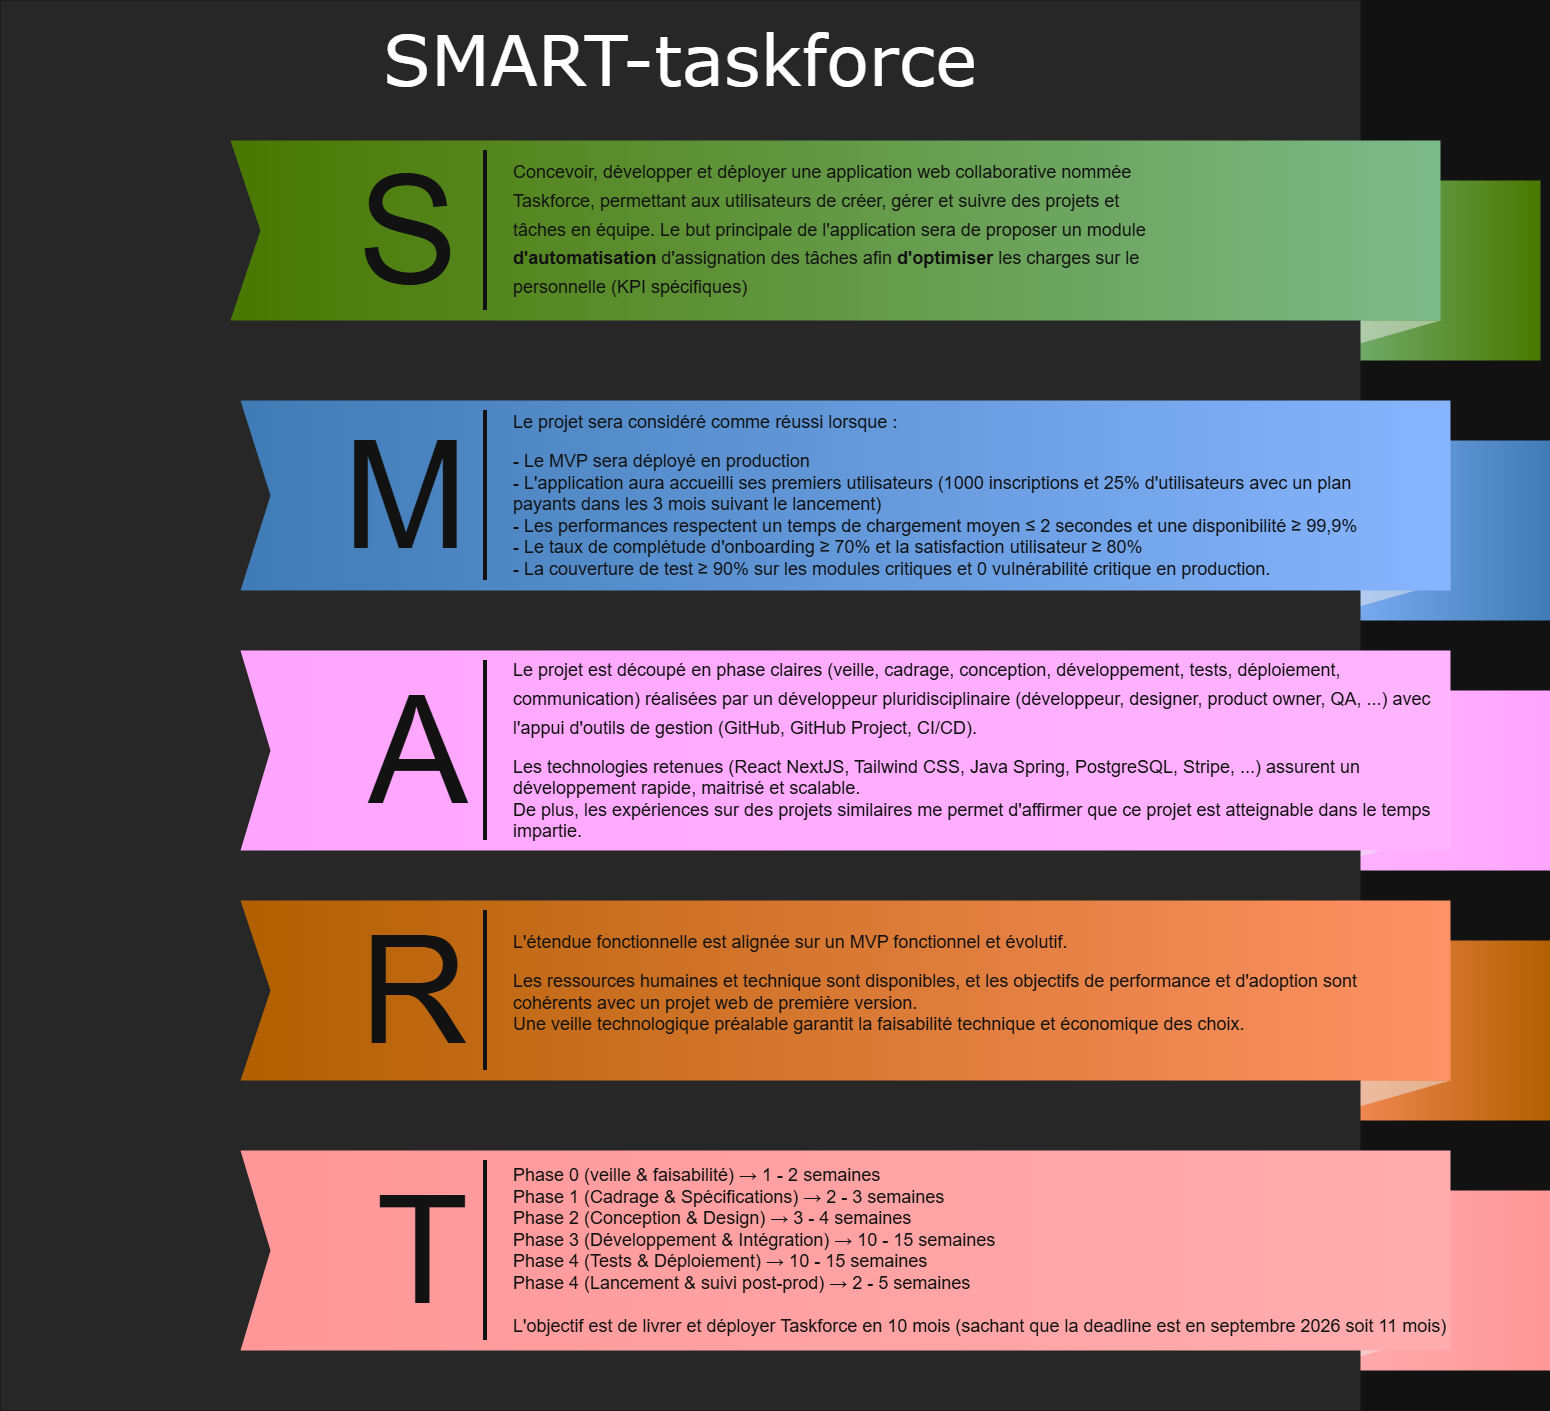

The diagram above was exported from draw.io. Its source (the exported page's mxGraphModel, read from the mxfile embedded in the PNG):
<mxGraphModel dx="1869" dy="1545" grid="1" gridSize="10" guides="1" tooltips="1" connect="1" arrows="1" fold="1" page="1" pageScale="1.5" pageWidth="1169" pageHeight="826" background="none" math="0" shadow="0">
  <root>
    <mxCell id="0" style=";html=1;" />
    <mxCell id="1" style=";html=1;" parent="0" />
    <mxCell id="869962fe87da545-3" value="" style="whiteSpace=wrap;html=1;rounded=0;shadow=0;dashed=0;strokeWidth=1;fontFamily=Tahoma;fontSize=10;fontColor=#FFFFFF;strokeColor=none;fillColor=#7FB61A;gradientColor=#1B622A;gradientDirection=west;" parent="1" vertex="1">
      <mxGeometry x="1360" y="210" width="240" height="180" as="geometry" />
    </mxCell>
    <mxCell id="869962fe87da545-4" value="" style="verticalLabelPosition=bottom;verticalAlign=top;html=1;strokeWidth=1;shape=mxgraph.basic.orthogonal_triangle;rounded=0;shadow=0;dashed=0;fontFamily=Tahoma;fontSize=10;fontColor=#FFFFFF;flipV=1;fillColor=#000000;strokeColor=none;opacity=50;" parent="1" vertex="1">
      <mxGeometry x="1360" y="350" width="140" height="40" as="geometry" />
    </mxCell>
    <mxCell id="869962fe87da545-6" value="" style="whiteSpace=wrap;html=1;rounded=0;shadow=0;dashed=0;strokeWidth=1;fontFamily=Tahoma;fontSize=10;fontColor=#FFFFFF;strokeColor=none;fillColor=#5398DB;gradientColor=#1247B9;gradientDirection=west;" parent="1" vertex="1">
      <mxGeometry x="1370" y="470" width="240" height="180" as="geometry" />
    </mxCell>
    <mxCell id="869962fe87da545-7" value="" style="verticalLabelPosition=bottom;verticalAlign=top;html=1;strokeWidth=1;shape=mxgraph.basic.orthogonal_triangle;rounded=0;shadow=0;dashed=0;fontFamily=Tahoma;fontSize=10;fontColor=#FFFFFF;flipV=1;fillColor=#000000;strokeColor=none;opacity=50;" parent="1" vertex="1">
      <mxGeometry x="1370" y="610" width="140" height="40" as="geometry" />
    </mxCell>
    <mxCell id="869962fe87da545-9" value="" style="whiteSpace=wrap;html=1;rounded=0;shadow=0;dashed=0;strokeWidth=1;fontFamily=Tahoma;fontSize=10;fontColor=#FFFFFF;strokeColor=none;fillColor=#8D029D;gradientColor=#65009E;gradientDirection=west;" parent="1" vertex="1">
      <mxGeometry x="1370" y="720" width="240" height="180" as="geometry" />
    </mxCell>
    <mxCell id="869962fe87da545-10" value="" style="verticalLabelPosition=bottom;verticalAlign=top;html=1;strokeWidth=1;shape=mxgraph.basic.orthogonal_triangle;rounded=0;shadow=0;dashed=0;fontFamily=Tahoma;fontSize=10;fontColor=#FFFFFF;flipV=1;fillColor=#000000;strokeColor=none;opacity=50;" parent="1" vertex="1">
      <mxGeometry x="1370" y="860" width="140" height="40" as="geometry" />
    </mxCell>
    <mxCell id="869962fe87da545-12" value="" style="whiteSpace=wrap;html=1;rounded=0;shadow=0;dashed=0;strokeWidth=1;fontFamily=Tahoma;fontSize=10;fontColor=#FFFFFF;strokeColor=none;fillColor=#F19001;gradientColor=#C23603;gradientDirection=west;" parent="1" vertex="1">
      <mxGeometry x="1370" y="970" width="240" height="180" as="geometry" />
    </mxCell>
    <mxCell id="869962fe87da545-13" value="" style="verticalLabelPosition=bottom;verticalAlign=top;html=1;strokeWidth=1;shape=mxgraph.basic.orthogonal_triangle;rounded=0;shadow=0;dashed=0;fontFamily=Tahoma;fontSize=10;fontColor=#FFFFFF;flipV=1;fillColor=#000000;strokeColor=none;opacity=50;" parent="1" vertex="1">
      <mxGeometry x="1370" y="1110" width="140" height="40" as="geometry" />
    </mxCell>
    <mxCell id="869962fe87da545-15" value="" style="whiteSpace=wrap;html=1;rounded=0;shadow=0;dashed=0;strokeWidth=1;fontFamily=Tahoma;fontSize=10;fontColor=#FFFFFF;strokeColor=none;fillColor=#EA0001;gradientColor=#AD0002;gradientDirection=west;" parent="1" vertex="1">
      <mxGeometry x="1370" y="1220" width="240" height="180" as="geometry" />
    </mxCell>
    <mxCell id="869962fe87da545-16" value="" style="verticalLabelPosition=bottom;verticalAlign=top;html=1;strokeWidth=1;shape=mxgraph.basic.orthogonal_triangle;rounded=0;shadow=0;dashed=0;fontFamily=Tahoma;fontSize=10;fontColor=#FFFFFF;flipV=1;fillColor=#000000;strokeColor=none;opacity=50;" parent="1" vertex="1">
      <mxGeometry x="1370" y="1360" width="140" height="40" as="geometry" />
    </mxCell>
    <mxCell id="869962fe87da545-5" value="SMART-taskforce" style="whiteSpace=wrap;html=1;rounded=0;shadow=0;dashed=0;strokeWidth=1;fillColor=#E6E6E6;fontFamily=Verdana;fontSize=70;strokeColor=none;verticalAlign=top;spacingTop=10;" parent="1" vertex="1">
      <mxGeometry x="60" y="30" width="1360" height="1410" as="geometry" />
    </mxCell>
    <mxCell id="869962fe87da545-2" value="" style="html=1;shadow=0;dashed=0;align=center;verticalAlign=middle;shape=mxgraph.arrows2.arrow;dy=0;dx=0;notch=30;rounded=0;strokeColor=none;strokeWidth=1;fillColor=#7FB61A;fontFamily=Tahoma;fontSize=10;fontColor=#FFFFFF;gradientColor=#1B622A;gradientDirection=east;" parent="1" vertex="1">
      <mxGeometry x="290" y="170" width="1210" height="180" as="geometry" />
    </mxCell>
    <mxCell id="869962fe87da545-8" value="" style="html=1;shadow=0;dashed=0;align=center;verticalAlign=middle;shape=mxgraph.arrows2.arrow;dy=0;dx=0;notch=30;rounded=0;strokeColor=none;strokeWidth=1;fillColor=#5398DB;fontFamily=Tahoma;fontSize=10;fontColor=#FFFFFF;gradientColor=#1247B9;gradientDirection=east;" parent="1" vertex="1">
      <mxGeometry x="300" y="430" width="1210" height="190" as="geometry" />
    </mxCell>
    <mxCell id="869962fe87da545-11" value="" style="html=1;shadow=0;dashed=0;align=center;verticalAlign=middle;shape=mxgraph.arrows2.arrow;dy=0;dx=0;notch=30;rounded=0;strokeColor=none;strokeWidth=1;fillColor=#8D029D;fontFamily=Tahoma;fontSize=10;fontColor=#FFFFFF;gradientColor=#65009E;gradientDirection=east;" parent="1" vertex="1">
      <mxGeometry x="300" y="680" width="1210" height="200" as="geometry" />
    </mxCell>
    <mxCell id="869962fe87da545-14" value="" style="html=1;shadow=0;dashed=0;align=center;verticalAlign=middle;shape=mxgraph.arrows2.arrow;dy=0;dx=0;notch=30;rounded=0;strokeColor=none;strokeWidth=1;fillColor=#F19001;fontFamily=Tahoma;fontSize=10;fontColor=#FFFFFF;gradientColor=#C23603;gradientDirection=east;" parent="1" vertex="1">
      <mxGeometry x="300" y="930" width="1210" height="180" as="geometry" />
    </mxCell>
    <mxCell id="869962fe87da545-17" value="" style="html=1;shadow=0;dashed=0;align=center;verticalAlign=middle;shape=mxgraph.arrows2.arrow;dy=0;dx=0;notch=30;rounded=0;strokeColor=none;strokeWidth=1;fillColor=#EA0001;fontFamily=Tahoma;fontSize=10;fontColor=#FFFFFF;gradientColor=#AD0002;gradientDirection=east;" parent="1" vertex="1">
      <mxGeometry x="300" y="1180" width="1210" height="200" as="geometry" />
    </mxCell>
    <mxCell id="869962fe87da545-19" value="S" style="text;html=1;strokeColor=none;fillColor=none;align=right;verticalAlign=middle;whiteSpace=wrap;rounded=0;shadow=0;dashed=0;fontFamily=Helvetica;fontSize=150;fontColor=#FFFFFF;" parent="1" vertex="1">
      <mxGeometry x="320" y="170" width="200" height="180" as="geometry" />
    </mxCell>
    <mxCell id="869962fe87da545-20" value="M" style="text;html=1;strokeColor=none;fillColor=none;align=right;verticalAlign=middle;whiteSpace=wrap;rounded=0;shadow=0;dashed=0;fontFamily=Helvetica;fontSize=150;fontColor=#FFFFFF;" parent="1" vertex="1">
      <mxGeometry x="330" y="435" width="200" height="180" as="geometry" />
    </mxCell>
    <mxCell id="869962fe87da545-21" value="A" style="text;html=1;strokeColor=none;fillColor=none;align=right;verticalAlign=middle;whiteSpace=wrap;rounded=0;shadow=0;dashed=0;fontFamily=Helvetica;fontSize=150;fontColor=#FFFFFF;" parent="1" vertex="1">
      <mxGeometry x="330" y="690" width="200" height="180" as="geometry" />
    </mxCell>
    <mxCell id="869962fe87da545-22" value="R" style="text;html=1;strokeColor=none;fillColor=none;align=right;verticalAlign=middle;whiteSpace=wrap;rounded=0;shadow=0;dashed=0;fontFamily=Helvetica;fontSize=150;fontColor=#FFFFFF;" parent="1" vertex="1">
      <mxGeometry x="330" y="930" width="200" height="180" as="geometry" />
    </mxCell>
    <mxCell id="869962fe87da545-23" value="T" style="text;html=1;strokeColor=none;fillColor=none;align=right;verticalAlign=middle;whiteSpace=wrap;rounded=0;shadow=0;dashed=0;fontFamily=Helvetica;fontSize=150;fontColor=#FFFFFF;" parent="1" vertex="1">
      <mxGeometry x="330" y="1190" width="200" height="180" as="geometry" />
    </mxCell>
    <mxCell id="869962fe87da545-24" value="" style="line;strokeWidth=4;direction=south;html=1;rounded=0;shadow=0;dashed=0;fillColor=none;gradientColor=#AD0002;fontFamily=Helvetica;fontSize=150;fontColor=#FFFFFF;align=right;strokeColor=#FFFFFF;" parent="1" vertex="1">
      <mxGeometry x="540" y="180" width="10" height="160" as="geometry" />
    </mxCell>
    <mxCell id="869962fe87da545-25" value="" style="line;strokeWidth=4;direction=south;html=1;rounded=0;shadow=0;dashed=0;fillColor=none;gradientColor=#AD0002;fontFamily=Helvetica;fontSize=150;fontColor=#FFFFFF;align=right;strokeColor=#FFFFFF;" parent="1" vertex="1">
      <mxGeometry x="540" y="440" width="10" height="170" as="geometry" />
    </mxCell>
    <mxCell id="869962fe87da545-26" value="" style="line;strokeWidth=4;direction=south;html=1;rounded=0;shadow=0;dashed=0;fillColor=none;gradientColor=#AD0002;fontFamily=Helvetica;fontSize=150;fontColor=#FFFFFF;align=right;strokeColor=#FFFFFF;" parent="1" vertex="1">
      <mxGeometry x="540" y="690" width="10" height="180" as="geometry" />
    </mxCell>
    <mxCell id="869962fe87da545-27" value="" style="line;strokeWidth=4;direction=south;html=1;rounded=0;shadow=0;dashed=0;fillColor=none;gradientColor=#AD0002;fontFamily=Helvetica;fontSize=150;fontColor=#FFFFFF;align=right;strokeColor=#FFFFFF;" parent="1" vertex="1">
      <mxGeometry x="540" y="940" width="10" height="160" as="geometry" />
    </mxCell>
    <mxCell id="869962fe87da545-28" value="" style="line;strokeWidth=4;direction=south;html=1;rounded=0;shadow=0;dashed=0;fillColor=none;gradientColor=#AD0002;fontFamily=Helvetica;fontSize=150;fontColor=#FFFFFF;align=right;strokeColor=#FFFFFF;" parent="1" vertex="1">
      <mxGeometry x="540" y="1190" width="10" height="180" as="geometry" />
    </mxCell>
    <mxCell id="869962fe87da545-29" value="&lt;h1&gt;&lt;span style=&quot;font-size: 18px; background-color: transparent; color: light-dark(rgb(255, 255, 255), rgb(18, 18, 18)); font-weight: normal;&quot;&gt;Concevoir, développer et déployer une application web collaborative nommée Taskforce, permettant aux utilisateurs de créer, gérer et suivre des projets et tâches en équipe. Le but principale de l'application sera de proposer un module &lt;/span&gt;&lt;span style=&quot;font-size: 18px; background-color: transparent; color: light-dark(rgb(255, 255, 255), rgb(18, 18, 18));&quot;&gt;d'automatisation &lt;/span&gt;&lt;span style=&quot;font-size: 18px; background-color: transparent; color: light-dark(rgb(255, 255, 255), rgb(18, 18, 18)); font-weight: normal;&quot;&gt;d'assignation des tâches afin &lt;/span&gt;&lt;span style=&quot;font-size: 18px; background-color: transparent; color: light-dark(rgb(255, 255, 255), rgb(18, 18, 18));&quot;&gt;d'optimiser &lt;/span&gt;&lt;span style=&quot;font-size: 18px; background-color: transparent; color: light-dark(rgb(255, 255, 255), rgb(18, 18, 18)); font-weight: normal;&quot;&gt;les charges sur le personnelle (KPI spécifiques)&lt;/span&gt;&lt;/h1&gt;" style="text;html=1;strokeColor=none;fillColor=none;spacing=5;spacingTop=-20;whiteSpace=wrap;overflow=hidden;rounded=0;shadow=0;dashed=0;fontFamily=Helvetica;fontSize=12;fontColor=#FFFFFF;align=left;" parent="1" vertex="1">
      <mxGeometry x="568" y="180" width="670" height="160" as="geometry" />
    </mxCell>
    <mxCell id="rvTUpgWKrlNa5jdy8P80-1" value="&lt;h1&gt;&lt;span style=&quot;font-size: 18px; background-color: transparent; color: light-dark(rgb(255, 255, 255), rgb(18, 18, 18)); font-weight: normal;&quot;&gt;Le projet sera considéré comme réussi lorsque :&lt;/span&gt;&lt;/h1&gt;&lt;div&gt;&lt;span style=&quot;font-size: 18px; background-color: transparent; color: light-dark(rgb(255, 255, 255), rgb(18, 18, 18)); font-weight: normal;&quot;&gt;- Le MVP sera déployé en production&lt;/span&gt;&lt;/div&gt;&lt;div&gt;&lt;span style=&quot;font-size: 18px; background-color: transparent; color: light-dark(rgb(255, 255, 255), rgb(18, 18, 18)); font-weight: normal;&quot;&gt;- L'application aura accueilli ses premiers utilisateurs (1000 inscriptions et 25% d'utilisateurs avec un plan payants dans les 3 mois suivant le lancement)&lt;/span&gt;&lt;/div&gt;&lt;div&gt;&lt;span style=&quot;font-size: 18px; background-color: transparent; color: light-dark(rgb(255, 255, 255), rgb(18, 18, 18)); font-weight: normal;&quot;&gt;- Les performances respectent un temps de chargement moyen ≤ 2 secondes et une disponibilité ≥ 99,9%&lt;/span&gt;&lt;/div&gt;&lt;div&gt;&lt;span style=&quot;font-size: 18px; background-color: transparent; color: light-dark(rgb(255, 255, 255), rgb(18, 18, 18)); font-weight: normal;&quot;&gt;- Le taux de complétude d'onboarding&amp;nbsp;&lt;/span&gt;&lt;span style=&quot;font-size: 18px; background-color: transparent; color: light-dark(rgb(255, 255, 255), rgb(18, 18, 18));&quot;&gt;≥ 70% et la satisfaction utilisateur&amp;nbsp;&lt;/span&gt;&lt;span style=&quot;font-size: 18px; background-color: transparent; color: light-dark(rgb(255, 255, 255), rgb(18, 18, 18));&quot;&gt;≥ 80%&lt;/span&gt;&lt;/div&gt;&lt;div&gt;&lt;span style=&quot;font-size: 18px; background-color: transparent; color: light-dark(rgb(255, 255, 255), rgb(18, 18, 18));&quot;&gt;- La couverture de test&amp;nbsp;&lt;/span&gt;&lt;span style=&quot;font-size: 18px; background-color: transparent; color: light-dark(rgb(255, 255, 255), rgb(18, 18, 18));&quot;&gt;≥ 90% sur les modules critiques et 0 vulnérabilité critique en production.&lt;/span&gt;&lt;/div&gt;" style="text;html=1;strokeColor=none;fillColor=none;spacing=5;spacingTop=-20;whiteSpace=wrap;overflow=hidden;rounded=0;shadow=0;dashed=0;fontFamily=Helvetica;fontSize=12;fontColor=#FFFFFF;align=left;" vertex="1" parent="1">
      <mxGeometry x="568" y="430" width="900" height="190" as="geometry" />
    </mxCell>
    <mxCell id="rvTUpgWKrlNa5jdy8P80-2" value="&lt;h1&gt;&lt;span style=&quot;font-size: 18px; font-weight: 400;&quot;&gt;Le projet est découpé en phase claires (veille, cadrage, conception, développement, tests, déploiement, communication) réalisées par un développeur pluridisciplinaire (développeur, designer, product owner, QA, ...) avec l'appui d'outils de gestion (GitHub, GitHub Project, CI/CD).&lt;/span&gt;&lt;/h1&gt;&lt;div&gt;&lt;span style=&quot;font-size: 18px; font-weight: 400;&quot;&gt;Les technologies retenues (React&amp;nbsp;&lt;/span&gt;&lt;span style=&quot;font-size: 18px; background-color: transparent; color: light-dark(rgb(255, 255, 255), rgb(18, 18, 18));&quot;&gt;NextJS&lt;/span&gt;&lt;span style=&quot;font-size: 18px; background-color: transparent; color: light-dark(rgb(255, 255, 255), rgb(18, 18, 18));&quot;&gt;, Tailwind CSS, Java Spring, PostgreSQL, Stripe, ...) assurent un développement rapide, maitrisé et scalable.&lt;/span&gt;&lt;/div&gt;&lt;div&gt;&lt;span style=&quot;font-size: 18px;&quot;&gt;De plus, les expériences sur des projets similaires me permet d'affirmer que ce projet est atteignable dans le temps impartie.&lt;/span&gt;&lt;/div&gt;" style="text;html=1;strokeColor=none;fillColor=none;spacing=5;spacingTop=-20;whiteSpace=wrap;overflow=hidden;rounded=0;shadow=0;dashed=0;fontFamily=Helvetica;fontSize=12;fontColor=#FFFFFF;align=left;" vertex="1" parent="1">
      <mxGeometry x="568" y="677.5" width="930" height="205" as="geometry" />
    </mxCell>
    <mxCell id="rvTUpgWKrlNa5jdy8P80-4" value="&lt;h1&gt;&lt;span style=&quot;font-size: 18px; font-weight: 400;&quot;&gt;L'étendue fonctionnelle est alignée sur un MVP fonctionnel et évolutif.&lt;/span&gt;&lt;/h1&gt;&lt;div&gt;&lt;span style=&quot;font-size: 18px; font-weight: 400;&quot;&gt;Les ressources humaines et technique sont disponibles, et les objectifs de performance et d'adoption sont cohérents avec un projet web de première version.&lt;/span&gt;&lt;/div&gt;&lt;div&gt;&lt;span style=&quot;font-size: 18px; font-weight: 400;&quot;&gt;Une veille technologique préalable garantit la faisabilité technique et économique des choix.&lt;/span&gt;&lt;/div&gt;" style="text;html=1;strokeColor=none;fillColor=none;spacing=5;spacingTop=-20;whiteSpace=wrap;overflow=hidden;rounded=0;shadow=0;dashed=0;fontFamily=Helvetica;fontSize=12;fontColor=#FFFFFF;align=left;" vertex="1" parent="1">
      <mxGeometry x="568" y="950" width="930" height="140" as="geometry" />
    </mxCell>
    <mxCell id="rvTUpgWKrlNa5jdy8P80-5" value="&lt;p&gt;&lt;span style=&quot;font-size: 18px; font-weight: 400;&quot;&gt;Phase 0 (veille &amp;amp; faisabilité) → 1 - 2 semaines&lt;br&gt;&lt;/span&gt;&lt;span style=&quot;font-size: 18px; font-weight: 400;&quot;&gt;Phase 1 (Cadrage &amp;amp; Spécifications) &lt;/span&gt;&lt;span style=&quot;font-weight: bold; font-size: 18px;&quot;&gt;→&lt;/span&gt;&lt;span style=&quot;font-size: 18px;&quot;&gt;&lt;b&gt;&amp;nbsp;&lt;/b&gt;2&amp;nbsp;&lt;/span&gt;&lt;span style=&quot;font-size: 18px; font-weight: 400;&quot;&gt;- 3 semaines&lt;br&gt;&lt;/span&gt;&lt;span style=&quot;font-size: 18px; font-weight: 400;&quot;&gt;Phase 2 (Conception &amp;amp; Design) → 3 - 4 semaines&lt;br&gt;&lt;/span&gt;&lt;span style=&quot;font-size: 18px; font-weight: 400;&quot;&gt;Phase 3 (Développement &amp;amp; Intégration) → 10 - 15 semaines&lt;br&gt;&lt;/span&gt;&lt;span style=&quot;font-size: 18px; font-weight: 400;&quot;&gt;Phase 4 (Tests &amp;amp; Déploiement) → 10 - 15 semaines&lt;br&gt;&lt;/span&gt;&lt;span style=&quot;font-size: 18px; font-weight: 400;&quot;&gt;Phase 4 (Lancement &amp;amp; suivi post-prod)&amp;nbsp;&lt;/span&gt;&lt;span style=&quot;font-size: 18px; font-weight: 400; background-color: transparent; color: light-dark(rgb(255, 255, 255), rgb(18, 18, 18));&quot;&gt;→&lt;/span&gt;&lt;span style=&quot;font-size: 18px; font-weight: 400; background-color: transparent; color: light-dark(rgb(255, 255, 255), rgb(18, 18, 18));&quot;&gt;&amp;nbsp;2 - 5 semaines&lt;br&gt;&lt;/span&gt;&lt;span style=&quot;font-size: 18px; background-color: transparent; color: light-dark(rgb(255, 255, 255), rgb(18, 18, 18));&quot;&gt;&lt;br&gt;L'objectif est de livrer et déployer Taskforce en 10 mois (sachant que la deadline est en septembre 2026 soit 11 mois)&lt;/span&gt;&lt;/p&gt;" style="text;html=1;strokeColor=none;fillColor=none;spacing=5;spacingTop=-20;whiteSpace=wrap;overflow=hidden;rounded=0;shadow=0;dashed=0;fontFamily=Helvetica;fontSize=12;fontColor=#FFFFFF;align=left;" vertex="1" parent="1">
      <mxGeometry x="568" y="1193" width="960" height="190" as="geometry" />
    </mxCell>
  </root>
</mxGraphModel>